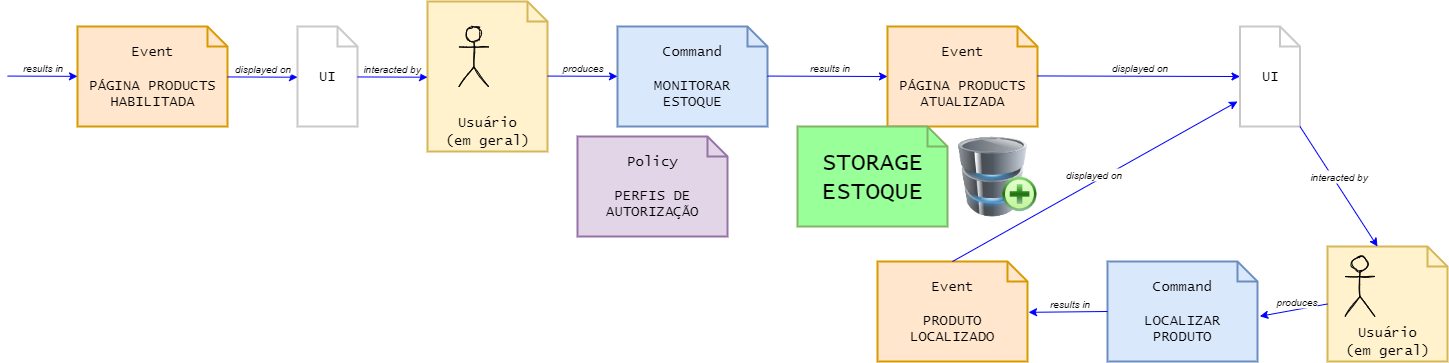

The diagram above was exported from draw.io. Its source (the exported page's mxGraphModel, read from the mxfile embedded in the PNG):
<mxGraphModel dx="-2188" dy="-2722" grid="1" gridSize="10" guides="1" tooltips="1" connect="1" arrows="1" fold="1" page="1" pageScale="1" pageWidth="1169" pageHeight="827" math="0" shadow="0">
  <root>
    <mxCell id="0" />
    <mxCell id="1" parent="0" />
    <mxCell id="He0j65V9kCxk3vV2Q8WU-493" style="edgeStyle=orthogonalEdgeStyle;rounded=0;orthogonalLoop=1;jettySize=auto;html=1;exitX=0.5;exitY=1;exitDx=0;exitDy=0;exitPerimeter=0;entryX=0;entryY=0;entryDx=60;entryDy=60;entryPerimeter=0;" parent="1" edge="1">
      <mxGeometry relative="1" as="geometry">
        <Array as="points">
          <mxPoint x="5525" y="5335" />
          <mxPoint x="6020" y="5335" />
          <mxPoint x="6020" y="4812" />
        </Array>
        <mxPoint x="5830" y="4812" as="targetPoint" />
      </mxGeometry>
    </mxCell>
    <mxCell id="Le4y8hA0mnzR4bA44jvY-1" value="" style="image;html=1;image=img/lib/clip_art/computers/Database_Add_128x128.png" parent="1" vertex="1">
      <mxGeometry x="7420" y="4455" width="80" height="80" as="geometry" />
    </mxCell>
    <mxCell id="eUAE1Hj_QUYTeY47-18X-1" value="&lt;font color=&quot;#000001&quot;&gt;Event&lt;/font&gt;&lt;div&gt;&lt;font color=&quot;#000001&quot;&gt;&lt;br&gt;&lt;/font&gt;&lt;/div&gt;&lt;div&gt;&lt;font color=&quot;#000001&quot;&gt;PÁGINA PRODUCTS&lt;/font&gt;&lt;/div&gt;&lt;div&gt;&lt;font color=&quot;#000001&quot;&gt;HABILITADA&lt;/font&gt;&lt;/div&gt;" style="shape=note;strokeWidth=2;fontSize=14;size=20;whiteSpace=wrap;html=1;fillColor=#ffe6cc;strokeColor=#d79b00;fillStyle=auto;fontFamily=Lucida Console;allowArrows=0;" vertex="1" parent="1">
      <mxGeometry x="6540" y="4345" width="150" height="100" as="geometry" />
    </mxCell>
    <mxCell id="eUAE1Hj_QUYTeY47-18X-2" value="" style="endArrow=classic;html=1;rounded=0;strokeColor=light-dark(#0000FF,#FFFFFF);" edge="1" parent="1">
      <mxGeometry relative="1" as="geometry">
        <mxPoint x="6470" y="4394.58" as="sourcePoint" />
        <mxPoint x="6540" y="4394.87" as="targetPoint" />
      </mxGeometry>
    </mxCell>
    <mxCell id="eUAE1Hj_QUYTeY47-18X-3" value="&lt;i style=&quot;&quot;&gt;&lt;font style=&quot;font-size: 10px;&quot;&gt;results in&lt;/font&gt;&lt;/i&gt;" style="edgeLabel;html=1;align=center;verticalAlign=middle;resizable=0;points=[];" connectable="0" vertex="1" parent="eUAE1Hj_QUYTeY47-18X-2">
      <mxGeometry x="-0.02" relative="1" as="geometry">
        <mxPoint y="-10" as="offset" />
      </mxGeometry>
    </mxCell>
    <mxCell id="eUAE1Hj_QUYTeY47-18X-4" value="&lt;font color=&quot;#000001&quot;&gt;UI&lt;/font&gt;" style="shape=note;strokeWidth=2;fontSize=14;size=20;whiteSpace=wrap;html=1;fillColor=light-dark(#FFFFFF,#FFFFFF);strokeColor=#C9C9C9;fillStyle=auto;fontFamily=Lucida Console;allowArrows=0;" vertex="1" parent="1">
      <mxGeometry x="6760" y="4345" width="60" height="100" as="geometry" />
    </mxCell>
    <mxCell id="eUAE1Hj_QUYTeY47-18X-5" value="" style="group;allowArrows=0;" connectable="0" vertex="1" parent="1">
      <mxGeometry x="6890" y="4320" width="120" height="150" as="geometry" />
    </mxCell>
    <mxCell id="eUAE1Hj_QUYTeY47-18X-6" value="fth" style="group;fontColor=default;fontStyle=0;container=0;allowArrows=0;" connectable="0" vertex="1" parent="eUAE1Hj_QUYTeY47-18X-5">
      <mxGeometry width="120" height="150" as="geometry" />
    </mxCell>
    <mxCell id="eUAE1Hj_QUYTeY47-18X-7" value="&lt;font color=&quot;#000001&quot; face=&quot;Lucida Console&quot;&gt;Usuário&lt;/font&gt;&lt;div&gt;&lt;font color=&quot;#000001&quot; face=&quot;Lucida Console&quot;&gt;(em geral)&lt;/font&gt;&lt;/div&gt;" style="shape=note;strokeWidth=2;fontSize=14;size=20;whiteSpace=wrap;html=1;fillColor=#fff2cc;strokeColor=#d6b656;fontColor=#666600;verticalAlign=bottom;allowArrows=0;" vertex="1" parent="eUAE1Hj_QUYTeY47-18X-6">
      <mxGeometry width="120" height="150" as="geometry" />
    </mxCell>
    <mxCell id="eUAE1Hj_QUYTeY47-18X-8" value="Actor" style="shape=umlActor;verticalLabelPosition=bottom;verticalAlign=middle;outlineConnect=0;html=1;fontColor=default;noLabel=1;cloneable=0;deletable=0;rotatable=0;movable=1;sketch=1;shadow=0;fillColor=none;strokeColor=#000001;recursiveResize=0;resizable=0;comic=0;snapToPoint=1;connectable=0;allowArrows=0;pointerEvents=0;" vertex="1" parent="eUAE1Hj_QUYTeY47-18X-5">
      <mxGeometry x="31.42857142857143" y="25.454545454545453" width="30" height="60" as="geometry" />
    </mxCell>
    <mxCell id="eUAE1Hj_QUYTeY47-18X-9" value="" style="endArrow=classic;html=1;rounded=0;strokeColor=light-dark(#0000FF,#FFFFFF);" edge="1" parent="1">
      <mxGeometry relative="1" as="geometry">
        <mxPoint x="6820" y="4395.45" as="sourcePoint" />
        <mxPoint x="6890" y="4395.74" as="targetPoint" />
      </mxGeometry>
    </mxCell>
    <mxCell id="eUAE1Hj_QUYTeY47-18X-10" value="&lt;font style=&quot;font-size: 10px;&quot;&gt;&lt;i style=&quot;&quot;&gt;interacted by&lt;/i&gt;&lt;/font&gt;" style="edgeLabel;html=1;align=center;verticalAlign=middle;resizable=0;points=[];" connectable="0" vertex="1" parent="eUAE1Hj_QUYTeY47-18X-9">
      <mxGeometry x="-0.02" relative="1" as="geometry">
        <mxPoint x="-1" y="-10" as="offset" />
      </mxGeometry>
    </mxCell>
    <mxCell id="eUAE1Hj_QUYTeY47-18X-11" value="" style="endArrow=classic;html=1;rounded=0;strokeColor=light-dark(#0000FF,#FFFFFF);" edge="1" parent="1">
      <mxGeometry relative="1" as="geometry">
        <mxPoint x="6690" y="4395.45" as="sourcePoint" />
        <mxPoint x="6760" y="4395.74" as="targetPoint" />
      </mxGeometry>
    </mxCell>
    <mxCell id="eUAE1Hj_QUYTeY47-18X-12" value="&lt;font style=&quot;font-size: 10px;&quot;&gt;&lt;i style=&quot;&quot;&gt;displayed on&lt;/i&gt;&lt;/font&gt;" style="edgeLabel;html=1;align=center;verticalAlign=middle;resizable=0;points=[];" connectable="0" vertex="1" parent="eUAE1Hj_QUYTeY47-18X-11">
      <mxGeometry x="-0.02" relative="1" as="geometry">
        <mxPoint y="-10" as="offset" />
      </mxGeometry>
    </mxCell>
    <mxCell id="eUAE1Hj_QUYTeY47-18X-13" value="&lt;font color=&quot;#000001&quot;&gt;Command&lt;/font&gt;&lt;div&gt;&lt;font color=&quot;#000001&quot;&gt;&lt;br&gt;&lt;/font&gt;&lt;/div&gt;&lt;div&gt;&lt;font color=&quot;#000001&quot;&gt;MONITORAR&lt;/font&gt;&lt;/div&gt;&lt;div&gt;&lt;font color=&quot;#000001&quot;&gt;ESTOQUE&lt;/font&gt;&lt;/div&gt;" style="shape=note;strokeWidth=2;fontSize=14;size=20;whiteSpace=wrap;html=1;fillColor=#dae8fc;strokeColor=#6c8ebf;fillStyle=auto;fontFamily=Lucida Console;allowArrows=0;" vertex="1" parent="1">
      <mxGeometry x="7080" y="4345" width="150" height="100" as="geometry" />
    </mxCell>
    <mxCell id="eUAE1Hj_QUYTeY47-18X-14" value="" style="endArrow=classic;html=1;rounded=0;strokeColor=light-dark(#0000FF,#FFFFFF);" edge="1" parent="1">
      <mxGeometry relative="1" as="geometry">
        <mxPoint x="7010" y="4394.58" as="sourcePoint" />
        <mxPoint x="7080" y="4394.87" as="targetPoint" />
      </mxGeometry>
    </mxCell>
    <mxCell id="eUAE1Hj_QUYTeY47-18X-15" value="&lt;font style=&quot;font-size: 10px;&quot;&gt;&lt;i style=&quot;&quot;&gt;produces&lt;/i&gt;&lt;/font&gt;" style="edgeLabel;html=1;align=center;verticalAlign=middle;resizable=0;points=[];" connectable="0" vertex="1" parent="eUAE1Hj_QUYTeY47-18X-14">
      <mxGeometry x="-0.02" relative="1" as="geometry">
        <mxPoint y="-10" as="offset" />
      </mxGeometry>
    </mxCell>
    <mxCell id="eUAE1Hj_QUYTeY47-18X-16" value="&lt;font color=&quot;#000001&quot;&gt;Event&lt;/font&gt;&lt;div&gt;&lt;font color=&quot;#000001&quot;&gt;&lt;br&gt;&lt;/font&gt;&lt;/div&gt;&lt;div&gt;&lt;font color=&quot;#000001&quot;&gt;PÁGINA PRODUCTS&lt;/font&gt;&lt;/div&gt;&lt;div&gt;&lt;font color=&quot;#000001&quot;&gt;ATUALIZADA&lt;/font&gt;&lt;/div&gt;" style="shape=note;strokeWidth=2;fontSize=14;size=20;whiteSpace=wrap;html=1;fillColor=#ffe6cc;strokeColor=#d79b00;fillStyle=auto;fontFamily=Lucida Console;allowArrows=0;" vertex="1" parent="1">
      <mxGeometry x="7350" y="4345" width="150" height="100" as="geometry" />
    </mxCell>
    <mxCell id="eUAE1Hj_QUYTeY47-18X-17" value="" style="endArrow=classic;html=1;rounded=0;strokeColor=light-dark(#0000FF,#FFFFFF);entryX=0;entryY=0.5;entryDx=0;entryDy=0;entryPerimeter=0;" edge="1" parent="1" target="eUAE1Hj_QUYTeY47-18X-16">
      <mxGeometry relative="1" as="geometry">
        <mxPoint x="7230" y="4394.58" as="sourcePoint" />
        <mxPoint x="7300" y="4394.87" as="targetPoint" />
      </mxGeometry>
    </mxCell>
    <mxCell id="eUAE1Hj_QUYTeY47-18X-18" value="&lt;i style=&quot;&quot;&gt;&lt;font style=&quot;font-size: 10px;&quot;&gt;results in&lt;/font&gt;&lt;/i&gt;" style="edgeLabel;html=1;align=center;verticalAlign=middle;resizable=0;points=[];" connectable="0" vertex="1" parent="eUAE1Hj_QUYTeY47-18X-17">
      <mxGeometry x="-0.02" relative="1" as="geometry">
        <mxPoint y="-10" as="offset" />
      </mxGeometry>
    </mxCell>
    <mxCell id="eUAE1Hj_QUYTeY47-18X-19" value="&lt;div&gt;&lt;span style=&quot;color: rgb(0, 0, 1); background-color: transparent;&quot;&gt;&lt;font style=&quot;font-size: 24px;&quot;&gt;STORAGE&lt;/font&gt;&lt;/span&gt;&lt;br&gt;&lt;/div&gt;&lt;div&gt;&lt;font style=&quot;font-size: 24px;&quot; color=&quot;#000001&quot;&gt;ESTOQUE&lt;/font&gt;&lt;/div&gt;" style="shape=note;strokeWidth=2;fontSize=14;size=20;whiteSpace=wrap;html=1;fillColor=#99FF99;strokeColor=#82b366;fillStyle=auto;fontFamily=Lucida Console;sketch=0;shadow=0;perimeterSpacing=0;allowArrows=0;" vertex="1" parent="1">
      <mxGeometry x="7260" y="4445" width="150" height="100" as="geometry" />
    </mxCell>
    <mxCell id="eUAE1Hj_QUYTeY47-18X-20" value="&lt;font color=&quot;#000001&quot;&gt;Command&lt;/font&gt;&lt;div&gt;&lt;font color=&quot;#000001&quot;&gt;&lt;br&gt;&lt;/font&gt;&lt;/div&gt;&lt;div&gt;&lt;font color=&quot;#000001&quot;&gt;LOCALIZAR&lt;/font&gt;&lt;/div&gt;&lt;div&gt;&lt;font color=&quot;#000001&quot;&gt;PRODUTO&lt;/font&gt;&lt;/div&gt;" style="shape=note;strokeWidth=2;fontSize=14;size=20;whiteSpace=wrap;html=1;fillColor=#dae8fc;strokeColor=#6c8ebf;fillStyle=auto;fontFamily=Lucida Console;allowArrows=0;" vertex="1" parent="1">
      <mxGeometry x="7570" y="4580" width="150" height="100" as="geometry" />
    </mxCell>
    <mxCell id="eUAE1Hj_QUYTeY47-18X-21" value="" style="endArrow=classic;html=1;rounded=0;strokeColor=light-dark(#0000FF,#FFFFFF);exitX=0;exitY=0.5;exitDx=0;exitDy=0;exitPerimeter=0;entryX=1.007;entryY=0.508;entryDx=0;entryDy=0;entryPerimeter=0;" edge="1" parent="1" source="eUAE1Hj_QUYTeY47-18X-20" target="eUAE1Hj_QUYTeY47-18X-23">
      <mxGeometry relative="1" as="geometry">
        <mxPoint x="7650" y="4660" as="sourcePoint" />
        <mxPoint x="7610" y="4550" as="targetPoint" />
      </mxGeometry>
    </mxCell>
    <mxCell id="eUAE1Hj_QUYTeY47-18X-22" value="&lt;i style=&quot;&quot;&gt;&lt;font style=&quot;font-size: 10px;&quot;&gt;results in&lt;/font&gt;&lt;/i&gt;" style="edgeLabel;html=1;align=center;verticalAlign=middle;resizable=0;points=[];" connectable="0" vertex="1" parent="eUAE1Hj_QUYTeY47-18X-21">
      <mxGeometry x="-0.02" relative="1" as="geometry">
        <mxPoint y="-10" as="offset" />
      </mxGeometry>
    </mxCell>
    <mxCell id="eUAE1Hj_QUYTeY47-18X-23" value="&lt;font color=&quot;#000001&quot;&gt;Event&lt;/font&gt;&lt;div&gt;&lt;font color=&quot;#000001&quot;&gt;&lt;br&gt;&lt;/font&gt;&lt;/div&gt;&lt;div&gt;&lt;font color=&quot;#000001&quot;&gt;PRODUTO&lt;/font&gt;&lt;/div&gt;&lt;div&gt;&lt;font color=&quot;#000001&quot;&gt;LOCALIZADO&lt;/font&gt;&lt;/div&gt;" style="shape=note;strokeWidth=2;fontSize=14;size=20;whiteSpace=wrap;html=1;fillColor=#ffe6cc;strokeColor=#d79b00;fillStyle=auto;fontFamily=Lucida Console;allowArrows=0;" vertex="1" parent="1">
      <mxGeometry x="7340" y="4580" width="150" height="100" as="geometry" />
    </mxCell>
    <mxCell id="eUAE1Hj_QUYTeY47-18X-24" value="" style="group;allowArrows=0;" connectable="0" vertex="1" parent="1">
      <mxGeometry x="7790" y="4565" width="120" height="115" as="geometry" />
    </mxCell>
    <mxCell id="eUAE1Hj_QUYTeY47-18X-25" value="fth" style="group;fontColor=default;fontStyle=0;container=0;allowArrows=0;" connectable="0" vertex="1" parent="eUAE1Hj_QUYTeY47-18X-24">
      <mxGeometry width="120" height="115.00000000000001" as="geometry" />
    </mxCell>
    <mxCell id="eUAE1Hj_QUYTeY47-18X-26" value="&lt;font color=&quot;#000001&quot; face=&quot;Lucida Console&quot;&gt;Usuário&lt;/font&gt;&lt;div&gt;&lt;font color=&quot;#000001&quot; face=&quot;Lucida Console&quot;&gt;(em geral)&lt;/font&gt;&lt;/div&gt;" style="shape=note;strokeWidth=2;fontSize=14;size=20;whiteSpace=wrap;html=1;fillColor=#fff2cc;strokeColor=#d6b656;fontColor=#666600;verticalAlign=bottom;allowArrows=0;" vertex="1" parent="eUAE1Hj_QUYTeY47-18X-25">
      <mxGeometry width="120" height="115.00000000000001" as="geometry" />
    </mxCell>
    <mxCell id="eUAE1Hj_QUYTeY47-18X-27" value="Actor" style="shape=umlActor;verticalLabelPosition=bottom;verticalAlign=middle;outlineConnect=0;html=1;fontColor=default;noLabel=1;cloneable=0;deletable=0;rotatable=0;movable=1;sketch=1;shadow=0;fillColor=none;strokeColor=#000001;recursiveResize=0;resizable=0;comic=0;snapToPoint=1;connectable=0;allowArrows=0;pointerEvents=0;" vertex="1" parent="eUAE1Hj_QUYTeY47-18X-25">
      <mxGeometry x="17.49857142857143" y="9.996818181818181" width="30" height="60" as="geometry" />
    </mxCell>
    <mxCell id="eUAE1Hj_QUYTeY47-18X-28" value="&lt;font color=&quot;#000001&quot;&gt;UI&lt;/font&gt;" style="shape=note;strokeWidth=2;fontSize=14;size=20;whiteSpace=wrap;html=1;fillColor=light-dark(#FFFFFF,#FFFFFF);strokeColor=#C9C9C9;fillStyle=auto;fontFamily=Lucida Console;allowArrows=0;" vertex="1" parent="1">
      <mxGeometry x="7702.5" y="4345" width="60" height="100" as="geometry" />
    </mxCell>
    <mxCell id="eUAE1Hj_QUYTeY47-18X-29" value="" style="endArrow=classic;html=1;rounded=0;strokeColor=light-dark(#0000FF,#FFFFFF);entryX=0;entryY=0;entryDx=50;entryDy=0;entryPerimeter=0;exitX=1;exitY=1;exitDx=0;exitDy=0;exitPerimeter=0;" edge="1" parent="1" source="eUAE1Hj_QUYTeY47-18X-28" target="eUAE1Hj_QUYTeY47-18X-26">
      <mxGeometry relative="1" as="geometry">
        <mxPoint x="7702.5" y="4495.45" as="sourcePoint" />
        <mxPoint x="7772.5" y="4495.74" as="targetPoint" />
      </mxGeometry>
    </mxCell>
    <mxCell id="eUAE1Hj_QUYTeY47-18X-30" value="&lt;font style=&quot;font-size: 10px;&quot;&gt;&lt;i style=&quot;&quot;&gt;interacted by&lt;/i&gt;&lt;/font&gt;" style="edgeLabel;html=1;align=center;verticalAlign=middle;resizable=0;points=[];" connectable="0" vertex="1" parent="eUAE1Hj_QUYTeY47-18X-29">
      <mxGeometry x="-0.02" relative="1" as="geometry">
        <mxPoint x="-1" y="-10" as="offset" />
      </mxGeometry>
    </mxCell>
    <mxCell id="eUAE1Hj_QUYTeY47-18X-31" value="" style="endArrow=classic;html=1;rounded=0;strokeColor=light-dark(#0000FF,#FFFFFF);entryX=0;entryY=0.5;entryDx=0;entryDy=0;entryPerimeter=0;" edge="1" parent="1" target="eUAE1Hj_QUYTeY47-18X-28">
      <mxGeometry relative="1" as="geometry">
        <mxPoint x="7500" y="4394.41" as="sourcePoint" />
        <mxPoint x="7570" y="4394.7" as="targetPoint" />
      </mxGeometry>
    </mxCell>
    <mxCell id="eUAE1Hj_QUYTeY47-18X-32" value="&lt;font style=&quot;font-size: 10px;&quot;&gt;&lt;i style=&quot;&quot;&gt;displayed on&lt;/i&gt;&lt;/font&gt;" style="edgeLabel;html=1;align=center;verticalAlign=middle;resizable=0;points=[];" connectable="0" vertex="1" parent="eUAE1Hj_QUYTeY47-18X-31">
      <mxGeometry x="-0.02" relative="1" as="geometry">
        <mxPoint y="-10" as="offset" />
      </mxGeometry>
    </mxCell>
    <mxCell id="eUAE1Hj_QUYTeY47-18X-33" value="" style="endArrow=classic;html=1;rounded=0;strokeColor=light-dark(#0000FF,#FFFFFF);entryX=1.015;entryY=0.548;entryDx=0;entryDy=0;entryPerimeter=0;exitX=0;exitY=0.5;exitDx=0;exitDy=0;exitPerimeter=0;" edge="1" parent="1" source="eUAE1Hj_QUYTeY47-18X-26" target="eUAE1Hj_QUYTeY47-18X-20">
      <mxGeometry relative="1" as="geometry">
        <mxPoint x="7060" y="4595" as="sourcePoint" />
        <mxPoint x="7130" y="4595.29" as="targetPoint" />
      </mxGeometry>
    </mxCell>
    <mxCell id="eUAE1Hj_QUYTeY47-18X-34" value="&lt;font style=&quot;font-size: 10px;&quot;&gt;&lt;i style=&quot;&quot;&gt;produces&lt;/i&gt;&lt;/font&gt;" style="edgeLabel;html=1;align=center;verticalAlign=middle;resizable=0;points=[];" connectable="0" vertex="1" parent="eUAE1Hj_QUYTeY47-18X-33">
      <mxGeometry x="-0.02" relative="1" as="geometry">
        <mxPoint y="-10" as="offset" />
      </mxGeometry>
    </mxCell>
    <mxCell id="eUAE1Hj_QUYTeY47-18X-35" value="" style="endArrow=classic;html=1;rounded=0;strokeColor=light-dark(#0000FF,#FFFFFF);exitX=0.5;exitY=0;exitDx=0;exitDy=0;exitPerimeter=0;" edge="1" parent="1" source="eUAE1Hj_QUYTeY47-18X-23">
      <mxGeometry relative="1" as="geometry">
        <mxPoint x="7510" y="4404.41" as="sourcePoint" />
        <mxPoint x="7700" y="4420" as="targetPoint" />
      </mxGeometry>
    </mxCell>
    <mxCell id="eUAE1Hj_QUYTeY47-18X-36" value="&lt;font style=&quot;font-size: 10px;&quot;&gt;&lt;i style=&quot;&quot;&gt;displayed on&lt;/i&gt;&lt;/font&gt;" style="edgeLabel;html=1;align=center;verticalAlign=middle;resizable=0;points=[];" connectable="0" vertex="1" parent="eUAE1Hj_QUYTeY47-18X-35">
      <mxGeometry x="-0.02" relative="1" as="geometry">
        <mxPoint y="-10" as="offset" />
      </mxGeometry>
    </mxCell>
    <mxCell id="eUAE1Hj_QUYTeY47-18X-37" value="&lt;font color=&quot;#000001&quot;&gt;Policy&lt;/font&gt;&lt;div&gt;&lt;font color=&quot;#000001&quot;&gt;&lt;br&gt;&lt;/font&gt;&lt;/div&gt;&lt;div&gt;&lt;span style=&quot;color: rgb(0, 0, 1);&quot;&gt;PERFIS DE AUTORIZAÇÃO&lt;/span&gt;&lt;br&gt;&lt;/div&gt;" style="shape=note;strokeWidth=2;fontSize=14;size=20;whiteSpace=wrap;html=1;fillColor=#e1d5e7;strokeColor=#9673a6;fillStyle=auto;fontFamily=Lucida Console;allowArrows=0;" vertex="1" parent="1">
      <mxGeometry x="7040" y="4455" width="150" height="100" as="geometry" />
    </mxCell>
  </root>
</mxGraphModel>